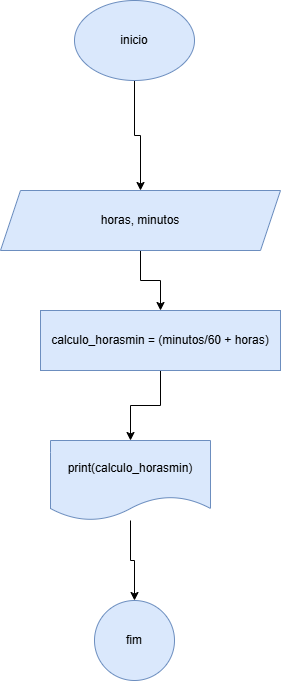

The diagram above was exported from draw.io. Its source (the exported page's mxGraphModel, read from the mxfile embedded in the PNG):
<mxGraphModel dx="880" dy="468" grid="1" gridSize="10" guides="1" tooltips="1" connect="1" arrows="1" fold="1" page="1" pageScale="1" pageWidth="827" pageHeight="1169" math="0" shadow="0">
  <root>
    <mxCell id="0" />
    <mxCell id="1" parent="0" />
    <mxCell id="ThHTJsyKTsCAOQ-d55yK-3" value="" style="edgeStyle=orthogonalEdgeStyle;rounded=0;orthogonalLoop=1;jettySize=auto;html=1;" edge="1" parent="1" source="ThHTJsyKTsCAOQ-d55yK-1" target="ThHTJsyKTsCAOQ-d55yK-2">
      <mxGeometry relative="1" as="geometry" />
    </mxCell>
    <mxCell id="ThHTJsyKTsCAOQ-d55yK-1" value="inicio" style="ellipse;whiteSpace=wrap;html=1;fillColor=#dae8fc;strokeColor=#6c8ebf;" vertex="1" parent="1">
      <mxGeometry x="354" y="40" width="120" height="80" as="geometry" />
    </mxCell>
    <mxCell id="ThHTJsyKTsCAOQ-d55yK-5" value="" style="edgeStyle=orthogonalEdgeStyle;rounded=0;orthogonalLoop=1;jettySize=auto;html=1;" edge="1" parent="1" source="ThHTJsyKTsCAOQ-d55yK-2" target="ThHTJsyKTsCAOQ-d55yK-4">
      <mxGeometry relative="1" as="geometry" />
    </mxCell>
    <mxCell id="ThHTJsyKTsCAOQ-d55yK-2" value="horas, minutos" style="shape=parallelogram;perimeter=parallelogramPerimeter;whiteSpace=wrap;html=1;fixedSize=1;fillColor=#dae8fc;strokeColor=#6c8ebf;" vertex="1" parent="1">
      <mxGeometry x="280" y="230" width="280" height="60" as="geometry" />
    </mxCell>
    <mxCell id="ThHTJsyKTsCAOQ-d55yK-7" value="" style="edgeStyle=orthogonalEdgeStyle;rounded=0;orthogonalLoop=1;jettySize=auto;html=1;" edge="1" parent="1" source="ThHTJsyKTsCAOQ-d55yK-4" target="ThHTJsyKTsCAOQ-d55yK-6">
      <mxGeometry relative="1" as="geometry" />
    </mxCell>
    <mxCell id="ThHTJsyKTsCAOQ-d55yK-4" value="calculo_horasmin = (minutos/60 + horas)" style="whiteSpace=wrap;html=1;fillColor=#dae8fc;strokeColor=#6c8ebf;" vertex="1" parent="1">
      <mxGeometry x="320" y="350" width="240" height="60" as="geometry" />
    </mxCell>
    <mxCell id="ThHTJsyKTsCAOQ-d55yK-9" value="" style="edgeStyle=orthogonalEdgeStyle;rounded=0;orthogonalLoop=1;jettySize=auto;html=1;" edge="1" parent="1" source="ThHTJsyKTsCAOQ-d55yK-6" target="ThHTJsyKTsCAOQ-d55yK-8">
      <mxGeometry relative="1" as="geometry" />
    </mxCell>
    <mxCell id="ThHTJsyKTsCAOQ-d55yK-6" value="print(calculo_horasmin)" style="shape=document;whiteSpace=wrap;html=1;boundedLbl=1;fillColor=#dae8fc;strokeColor=#6c8ebf;" vertex="1" parent="1">
      <mxGeometry x="330" y="480" width="160" height="80" as="geometry" />
    </mxCell>
    <mxCell id="ThHTJsyKTsCAOQ-d55yK-8" value="fim" style="ellipse;whiteSpace=wrap;html=1;fillColor=#dae8fc;strokeColor=#6c8ebf;" vertex="1" parent="1">
      <mxGeometry x="374" y="640" width="80" height="80" as="geometry" />
    </mxCell>
  </root>
</mxGraphModel>